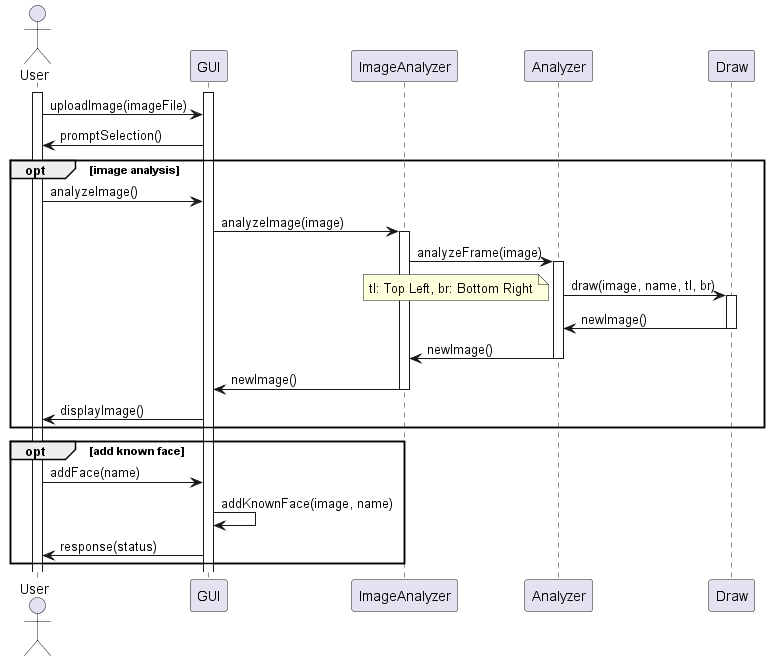

The diagram above was rendered by PlantUML. Its source (embedded in the PNG):
@startuml image-sequence

actor User
activate User
activate GUI

User -> GUI : uploadImage(imageFile)
GUI -> User : promptSelection()

opt image analysis
    User -> GUI : analyzeImage()
    GUI -> ImageAnalyzer : analyzeImage(image)
    activate ImageAnalyzer
    ImageAnalyzer -> Analyzer : analyzeFrame(image)
    activate Analyzer
    
    Analyzer -> Draw : draw(image, name, tl, br)
    note left: tl: Top Left, br: Bottom Right
    activate Draw
    Draw -> Analyzer : newImage()
    deactivate Draw
    Analyzer -> ImageAnalyzer : newImage()
    deactivate Analyzer
    ImageAnalyzer -> GUI : newImage()
    deactivate 
    GUI -> User : displayImage()
end

opt add known face
    User -> GUI : addFace(name)
    GUI -> GUI : addKnownFace(image, name)
    GUI -> User : response(status)
end

@enduml